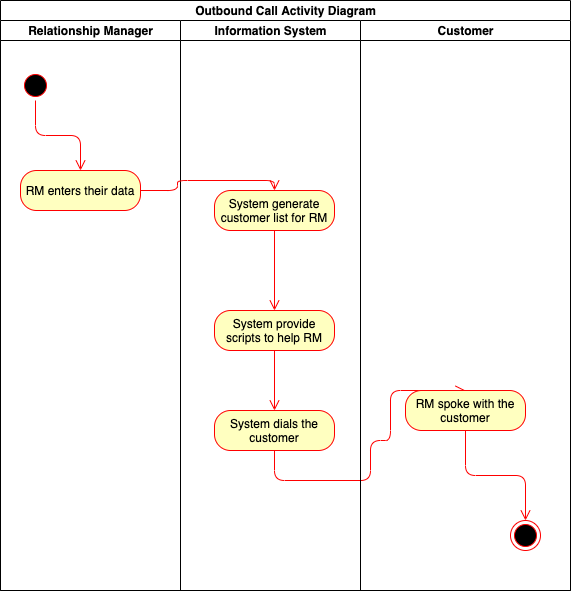

The diagram above was exported from draw.io. Its source (the exported page's mxGraphModel, read from the mxfile embedded in the PNG):
<mxGraphModel dx="946" dy="1766" grid="1" gridSize="10" guides="1" tooltips="1" connect="1" arrows="1" fold="1" page="1" pageScale="1" pageWidth="827" pageHeight="1169" math="0" shadow="0">
  <root>
    <mxCell id="0" />
    <mxCell id="1" parent="0" />
    <mxCell id="sdeyq1r3bRqzsoGm_vbC-1" value="Outbound Call Activity Diagram" style="swimlane;html=1;childLayout=stackLayout;resizeParent=1;resizeParentMax=0;startSize=20;" vertex="1" parent="1">
      <mxGeometry x="140" y="-160" width="570" height="590" as="geometry" />
    </mxCell>
    <mxCell id="sdeyq1r3bRqzsoGm_vbC-2" value="Relationship Manager" style="swimlane;html=1;startSize=20;" vertex="1" parent="sdeyq1r3bRqzsoGm_vbC-1">
      <mxGeometry y="20" width="180" height="570" as="geometry" />
    </mxCell>
    <mxCell id="yyXs_k61-okKkYU65vr9-1" value="" style="ellipse;html=1;shape=startState;fillColor=#000000;strokeColor=#ff0000;" parent="sdeyq1r3bRqzsoGm_vbC-2" vertex="1">
      <mxGeometry x="20" y="50" width="30" height="30" as="geometry" />
    </mxCell>
    <mxCell id="yyXs_k61-okKkYU65vr9-2" value="" style="edgeStyle=orthogonalEdgeStyle;html=1;verticalAlign=bottom;endArrow=open;endSize=8;strokeColor=#ff0000;entryX=0.5;entryY=0;entryDx=0;entryDy=0;" parent="sdeyq1r3bRqzsoGm_vbC-2" source="yyXs_k61-okKkYU65vr9-1" target="yyXs_k61-okKkYU65vr9-3" edge="1">
      <mxGeometry relative="1" as="geometry">
        <mxPoint x="35" y="200" as="targetPoint" />
      </mxGeometry>
    </mxCell>
    <mxCell id="yyXs_k61-okKkYU65vr9-3" value="RM enters their data" style="rounded=1;whiteSpace=wrap;html=1;arcSize=40;fontColor=#000000;fillColor=#ffffc0;strokeColor=#ff0000;" parent="sdeyq1r3bRqzsoGm_vbC-2" vertex="1">
      <mxGeometry x="20" y="150" width="120" height="40" as="geometry" />
    </mxCell>
    <mxCell id="sdeyq1r3bRqzsoGm_vbC-3" value="Information System" style="swimlane;html=1;startSize=20;" vertex="1" parent="sdeyq1r3bRqzsoGm_vbC-1">
      <mxGeometry x="180" y="20" width="180" height="570" as="geometry" />
    </mxCell>
    <mxCell id="yyXs_k61-okKkYU65vr9-9" value="System dials the customer" style="rounded=1;whiteSpace=wrap;html=1;arcSize=40;fontColor=#000000;fillColor=#ffffc0;strokeColor=#ff0000;" parent="sdeyq1r3bRqzsoGm_vbC-3" vertex="1">
      <mxGeometry x="34" y="390" width="120" height="40" as="geometry" />
    </mxCell>
    <mxCell id="yyXs_k61-okKkYU65vr9-7" value="System provide scripts to help RM" style="rounded=1;whiteSpace=wrap;html=1;arcSize=40;fontColor=#000000;fillColor=#ffffc0;strokeColor=#ff0000;" parent="sdeyq1r3bRqzsoGm_vbC-3" vertex="1">
      <mxGeometry x="34" y="290" width="120" height="40" as="geometry" />
    </mxCell>
    <mxCell id="yyXs_k61-okKkYU65vr9-5" value="System generate customer list for RM" style="rounded=1;whiteSpace=wrap;html=1;arcSize=40;fontColor=#000000;fillColor=#ffffc0;strokeColor=#ff0000;" parent="sdeyq1r3bRqzsoGm_vbC-3" vertex="1">
      <mxGeometry x="34" y="170" width="120" height="40" as="geometry" />
    </mxCell>
    <mxCell id="yyXs_k61-okKkYU65vr9-6" value="" style="edgeStyle=orthogonalEdgeStyle;html=1;verticalAlign=bottom;endArrow=open;endSize=8;strokeColor=#ff0000;entryX=0.5;entryY=0;entryDx=0;entryDy=0;" parent="sdeyq1r3bRqzsoGm_vbC-3" source="yyXs_k61-okKkYU65vr9-5" target="yyXs_k61-okKkYU65vr9-7" edge="1">
      <mxGeometry relative="1" as="geometry">
        <mxPoint x="-180" y="490" as="targetPoint" />
      </mxGeometry>
    </mxCell>
    <mxCell id="yyXs_k61-okKkYU65vr9-8" value="" style="edgeStyle=orthogonalEdgeStyle;html=1;verticalAlign=bottom;endArrow=open;endSize=8;strokeColor=#ff0000;entryX=0.5;entryY=0;entryDx=0;entryDy=0;" parent="sdeyq1r3bRqzsoGm_vbC-3" source="yyXs_k61-okKkYU65vr9-7" target="yyXs_k61-okKkYU65vr9-9" edge="1">
      <mxGeometry relative="1" as="geometry">
        <mxPoint x="-160" y="600" as="targetPoint" />
      </mxGeometry>
    </mxCell>
    <mxCell id="yyXs_k61-okKkYU65vr9-4" value="" style="edgeStyle=orthogonalEdgeStyle;html=1;verticalAlign=bottom;endArrow=open;endSize=8;strokeColor=#ff0000;entryX=0.5;entryY=0;entryDx=0;entryDy=0;" parent="sdeyq1r3bRqzsoGm_vbC-1" source="yyXs_k61-okKkYU65vr9-3" target="yyXs_k61-okKkYU65vr9-5" edge="1">
      <mxGeometry relative="1" as="geometry">
        <mxPoint x="-40" y="400" as="targetPoint" />
      </mxGeometry>
    </mxCell>
    <mxCell id="yyXs_k61-okKkYU65vr9-10" value="" style="edgeStyle=orthogonalEdgeStyle;html=1;verticalAlign=bottom;endArrow=open;endSize=8;strokeColor=#ff0000;entryX=0.5;entryY=0;entryDx=0;entryDy=0;" parent="sdeyq1r3bRqzsoGm_vbC-1" source="yyXs_k61-okKkYU65vr9-9" target="yyXs_k61-okKkYU65vr9-12" edge="1">
      <mxGeometry relative="1" as="geometry">
        <mxPoint x="50" y="730" as="targetPoint" />
        <Array as="points">
          <mxPoint x="274" y="480" />
          <mxPoint x="370" y="480" />
          <mxPoint x="370" y="440" />
          <mxPoint x="390" y="440" />
          <mxPoint x="390" y="390" />
        </Array>
      </mxGeometry>
    </mxCell>
    <mxCell id="sdeyq1r3bRqzsoGm_vbC-4" value="Customer" style="swimlane;html=1;startSize=20;" vertex="1" parent="sdeyq1r3bRqzsoGm_vbC-1">
      <mxGeometry x="360" y="20" width="210" height="570" as="geometry" />
    </mxCell>
    <mxCell id="yyXs_k61-okKkYU65vr9-13" value="" style="edgeStyle=orthogonalEdgeStyle;html=1;verticalAlign=bottom;endArrow=open;endSize=8;strokeColor=#ff0000;entryX=0;entryY=0.5;entryDx=0;entryDy=0;" parent="sdeyq1r3bRqzsoGm_vbC-4" source="yyXs_k61-okKkYU65vr9-12" target="yyXs_k61-okKkYU65vr9-11" edge="1">
      <mxGeometry relative="1" as="geometry">
        <mxPoint x="-220" y="790" as="targetPoint" />
      </mxGeometry>
    </mxCell>
    <mxCell id="yyXs_k61-okKkYU65vr9-12" value="RM spoke with the customer" style="rounded=1;whiteSpace=wrap;html=1;arcSize=40;fontColor=#000000;fillColor=#ffffc0;strokeColor=#ff0000;" parent="sdeyq1r3bRqzsoGm_vbC-4" vertex="1">
      <mxGeometry x="45" y="370" width="120" height="40" as="geometry" />
    </mxCell>
    <mxCell id="yyXs_k61-okKkYU65vr9-11" value="" style="ellipse;html=1;shape=endState;fillColor=#000000;strokeColor=#ff0000;rotation=90;" parent="sdeyq1r3bRqzsoGm_vbC-4" vertex="1">
      <mxGeometry x="150" y="500" width="30" height="30" as="geometry" />
    </mxCell>
  </root>
</mxGraphModel>